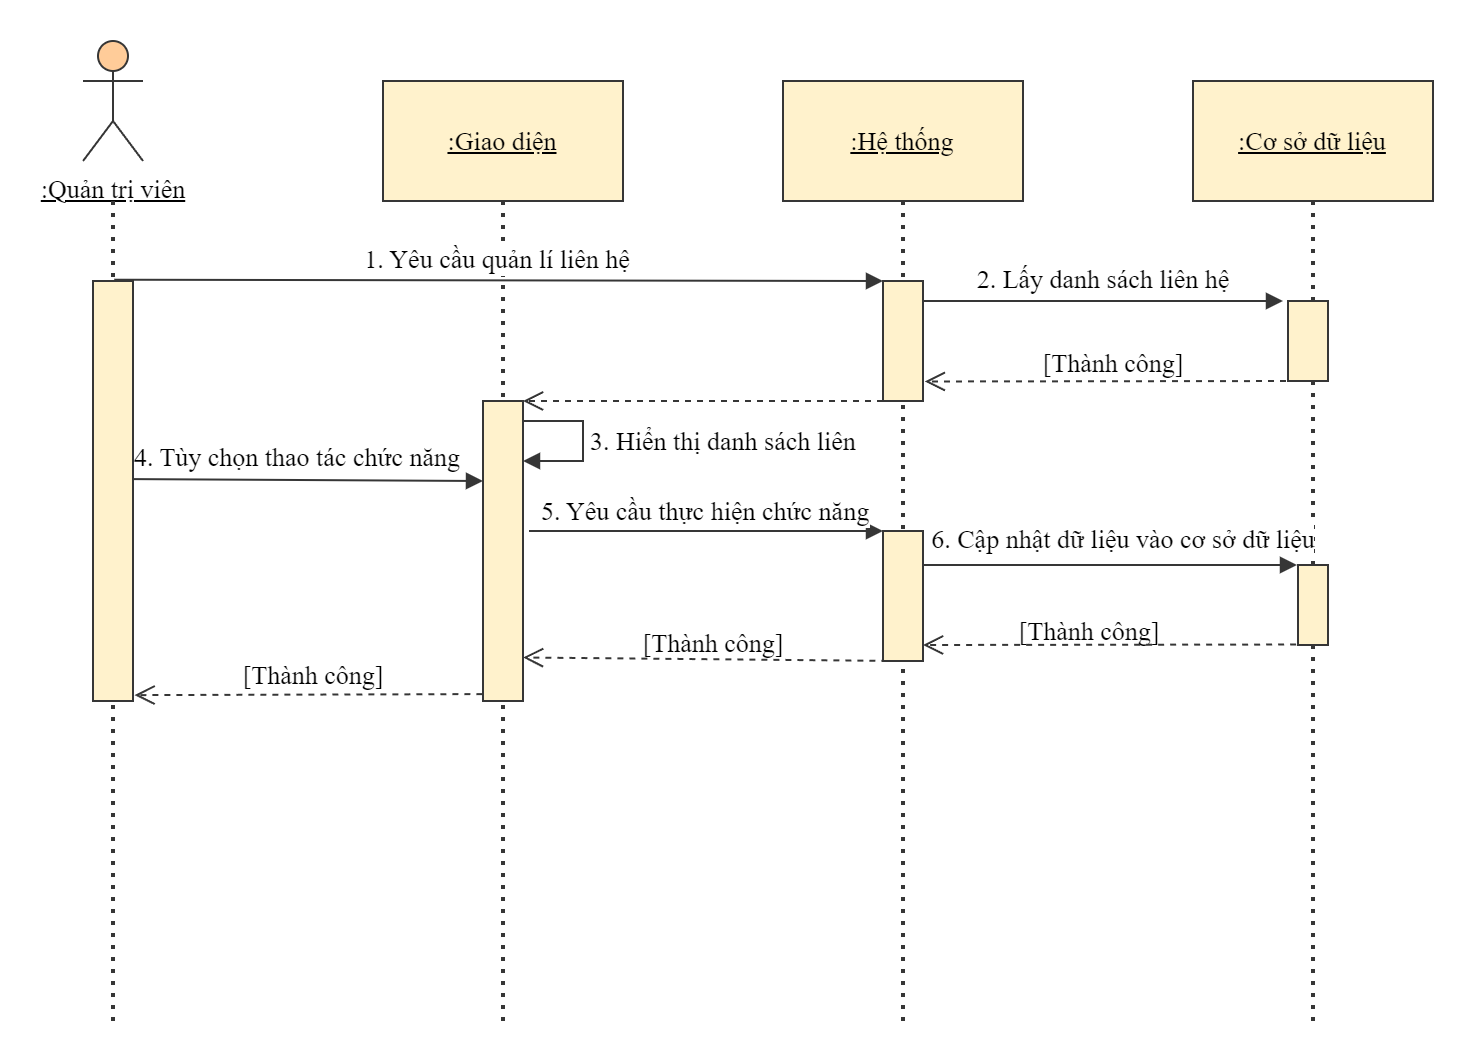

The diagram above was exported from draw.io. Its source (the exported page's mxGraphModel, read from the mxfile embedded in the PNG):
<mxGraphModel dx="25" dy="435" grid="1" gridSize="10" guides="1" tooltips="1" connect="1" arrows="1" fold="1" page="1" pageScale="1" pageWidth="850" pageHeight="1100" math="0" shadow="0">
  <root>
    <mxCell id="0" />
    <mxCell id="1" parent="0" />
    <mxCell id="O2BIRTYaN_6qpPI8iPXg-1" value="&lt;u style=&quot;font-size: 13px;&quot;&gt;&lt;font style=&quot;font-size: 13px;&quot;&gt;:Quản trị viên&lt;/font&gt;&lt;/u&gt;" style="shape=umlActor;verticalLabelPosition=bottom;verticalAlign=top;html=1;fillColor=#FFCC99;strokeColor=#363636;fontFamily=Times New Roman;fontSize=13;" vertex="1" parent="1">
      <mxGeometry x="1000" y="150" width="30" height="60" as="geometry" />
    </mxCell>
    <mxCell id="O2BIRTYaN_6qpPI8iPXg-2" value="" style="line;strokeWidth=2;direction=south;html=1;dashed=1;dashPattern=1 2;strokeColor=#363636;fontFamily=Times New Roman;fontSize=13;" vertex="1" parent="1">
      <mxGeometry x="1010" y="230" width="10" height="410" as="geometry" />
    </mxCell>
    <mxCell id="O2BIRTYaN_6qpPI8iPXg-3" value="&lt;font style=&quot;font-size: 13px;&quot;&gt;&lt;u style=&quot;font-size: 13px;&quot;&gt;:Giao diện&lt;/u&gt;&lt;/font&gt;" style="rounded=0;whiteSpace=wrap;html=1;fillColor=#FFF2CC;strokeColor=#363636;strokeWidth=1;fontFamily=Times New Roman;fontSize=13;" vertex="1" parent="1">
      <mxGeometry x="1150" y="170" width="120" height="60" as="geometry" />
    </mxCell>
    <mxCell id="O2BIRTYaN_6qpPI8iPXg-4" value="&lt;font style=&quot;font-size: 13px;&quot;&gt;&lt;u style=&quot;font-size: 13px;&quot;&gt;:Hệ thống&lt;/u&gt;&lt;/font&gt;" style="rounded=0;whiteSpace=wrap;html=1;fillColor=#FFF2CC;strokeColor=#363636;strokeWidth=1;fontFamily=Times New Roman;fontSize=13;" vertex="1" parent="1">
      <mxGeometry x="1350" y="170" width="120" height="60" as="geometry" />
    </mxCell>
    <mxCell id="O2BIRTYaN_6qpPI8iPXg-5" value="&lt;font style=&quot;font-size: 13px;&quot;&gt;&lt;u style=&quot;font-size: 13px;&quot;&gt;:Cơ sở dữ liệu&lt;/u&gt;&lt;/font&gt;" style="rounded=0;whiteSpace=wrap;html=1;fillColor=#FFF2CC;strokeColor=#363636;strokeWidth=1;fontFamily=Times New Roman;fontSize=13;" vertex="1" parent="1">
      <mxGeometry x="1555" y="170" width="120" height="60" as="geometry" />
    </mxCell>
    <mxCell id="O2BIRTYaN_6qpPI8iPXg-6" value="" style="line;strokeWidth=2;direction=south;html=1;dashed=1;dashPattern=1 2;strokeColor=#363636;fontFamily=Times New Roman;fontSize=13;" vertex="1" parent="1">
      <mxGeometry x="1205" y="230" width="10" height="410" as="geometry" />
    </mxCell>
    <mxCell id="O2BIRTYaN_6qpPI8iPXg-7" value="" style="line;strokeWidth=2;direction=south;html=1;dashed=1;dashPattern=1 2;strokeColor=#363636;fontFamily=Times New Roman;fontSize=13;" vertex="1" parent="1">
      <mxGeometry x="1405" y="230" width="10" height="410" as="geometry" />
    </mxCell>
    <mxCell id="O2BIRTYaN_6qpPI8iPXg-8" value="" style="line;strokeWidth=2;direction=south;html=1;dashed=1;dashPattern=1 2;strokeColor=#363636;fontFamily=Times New Roman;fontSize=13;" vertex="1" parent="1">
      <mxGeometry x="1610" y="230" width="10" height="410" as="geometry" />
    </mxCell>
    <mxCell id="O2BIRTYaN_6qpPI8iPXg-9" value="1. Yêu cầu quản lí liên hệ" style="html=1;verticalAlign=bottom;endArrow=block;curved=0;rounded=0;fillColor=#ffe6cc;strokeColor=#363636;exitX=0.096;exitY=0.438;exitDx=0;exitDy=0;exitPerimeter=0;entryX=0;entryY=0;entryDx=0;entryDy=0;fontFamily=Times New Roman;fontSize=13;" edge="1" parent="1" source="O2BIRTYaN_6qpPI8iPXg-2" target="O2BIRTYaN_6qpPI8iPXg-18">
      <mxGeometry x="-0.0016" width="80" relative="1" as="geometry">
        <mxPoint x="1012.04" y="272.69" as="sourcePoint" />
        <mxPoint x="1210" y="270" as="targetPoint" />
        <mxPoint as="offset" />
      </mxGeometry>
    </mxCell>
    <mxCell id="O2BIRTYaN_6qpPI8iPXg-10" value="3. Hiển thị danh sách liên" style="html=1;align=left;spacingLeft=2;endArrow=block;rounded=1;edgeStyle=orthogonalEdgeStyle;curved=0;rounded=0;fillColor=#ffe6cc;strokeColor=#363636;fontFamily=Times New Roman;fontSize=13;" edge="1" parent="1">
      <mxGeometry x="0.1941" relative="1" as="geometry">
        <mxPoint x="1200" y="340" as="sourcePoint" />
        <Array as="points">
          <mxPoint x="1250" y="340" />
          <mxPoint x="1250" y="360" />
        </Array>
        <mxPoint x="1220" y="360" as="targetPoint" />
        <mxPoint as="offset" />
      </mxGeometry>
    </mxCell>
    <mxCell id="O2BIRTYaN_6qpPI8iPXg-11" value="" style="rounded=0;whiteSpace=wrap;html=1;fillColor=#FFF2CC;strokeColor=#363636;fontFamily=Times New Roman;fontSize=13;" vertex="1" parent="1">
      <mxGeometry x="1200" y="330" width="20" height="150" as="geometry" />
    </mxCell>
    <mxCell id="O2BIRTYaN_6qpPI8iPXg-12" value="4. Tùy chọn thao tác chức năng" style="html=1;verticalAlign=bottom;endArrow=block;curved=0;rounded=0;fillColor=#ffe6cc;strokeColor=#363636;entryX=0;entryY=0;entryDx=0;entryDy=0;exitX=0.339;exitY=0.58;exitDx=0;exitDy=0;exitPerimeter=0;fontFamily=Times New Roman;fontSize=13;" edge="1" parent="1" source="O2BIRTYaN_6qpPI8iPXg-2">
      <mxGeometry width="80" relative="1" as="geometry">
        <mxPoint x="1020" y="380" as="sourcePoint" />
        <mxPoint x="1200" y="370.0000000000002" as="targetPoint" />
      </mxGeometry>
    </mxCell>
    <mxCell id="O2BIRTYaN_6qpPI8iPXg-13" value="5. Yêu cầu thực hiện chức năng" style="html=1;verticalAlign=bottom;endArrow=block;curved=0;rounded=0;fillColor=#ffe6cc;strokeColor=#363636;entryX=0;entryY=0;entryDx=0;entryDy=0;fontFamily=Times New Roman;fontSize=13;" edge="1" parent="1" target="O2BIRTYaN_6qpPI8iPXg-16">
      <mxGeometry y="-1" width="80" relative="1" as="geometry">
        <mxPoint x="1223" y="395" as="sourcePoint" />
        <mxPoint x="1400" y="400.23999999999995" as="targetPoint" />
        <mxPoint as="offset" />
      </mxGeometry>
    </mxCell>
    <mxCell id="O2BIRTYaN_6qpPI8iPXg-14" value="" style="html=1;verticalAlign=bottom;endArrow=open;dashed=1;endSize=8;curved=0;rounded=1;fillColor=#ffe6cc;strokeColor=#363636;exitX=-0.018;exitY=0.538;exitDx=0;exitDy=0;exitPerimeter=0;fontFamily=Times New Roman;fontSize=13;" edge="1" parent="1">
      <mxGeometry x="-0.0044" relative="1" as="geometry">
        <mxPoint x="1408.17" y="460" as="sourcePoint" />
        <mxPoint x="1220" y="458.24" as="targetPoint" />
        <mxPoint as="offset" />
      </mxGeometry>
    </mxCell>
    <mxCell id="O2BIRTYaN_6qpPI8iPXg-15" value="" style="html=1;verticalAlign=bottom;endArrow=open;dashed=1;endSize=8;curved=0;rounded=1;fillColor=#ffe6cc;strokeColor=#363636;exitX=-0.017;exitY=0.977;exitDx=0;exitDy=0;exitPerimeter=0;fontFamily=Times New Roman;fontSize=13;entryX=1.039;entryY=0.986;entryDx=0;entryDy=0;entryPerimeter=0;" edge="1" parent="1" source="O2BIRTYaN_6qpPI8iPXg-11" target="O2BIRTYaN_6qpPI8iPXg-17">
      <mxGeometry relative="1" as="geometry">
        <mxPoint x="1195" y="566.32" as="sourcePoint" />
        <mxPoint x="1025" y="480" as="targetPoint" />
      </mxGeometry>
    </mxCell>
    <mxCell id="O2BIRTYaN_6qpPI8iPXg-16" value="" style="rounded=0;whiteSpace=wrap;html=1;fillColor=#FFF2CC;strokeColor=#363636;fontFamily=Times New Roman;fontSize=13;" vertex="1" parent="1">
      <mxGeometry x="1400" y="395" width="20" height="65" as="geometry" />
    </mxCell>
    <mxCell id="O2BIRTYaN_6qpPI8iPXg-17" value="" style="rounded=0;whiteSpace=wrap;html=1;fillColor=#FFF2CC;strokeColor=#363636;fontFamily=Times New Roman;fontSize=13;" vertex="1" parent="1">
      <mxGeometry x="1005" y="270" width="20" height="210" as="geometry" />
    </mxCell>
    <mxCell id="O2BIRTYaN_6qpPI8iPXg-18" value="" style="rounded=0;whiteSpace=wrap;html=1;fillColor=#FFF2CC;strokeColor=#363636;fontFamily=Times New Roman;fontSize=13;" vertex="1" parent="1">
      <mxGeometry x="1400" y="270" width="20" height="60" as="geometry" />
    </mxCell>
    <mxCell id="O2BIRTYaN_6qpPI8iPXg-19" value="" style="html=1;verticalAlign=bottom;endArrow=open;dashed=1;endSize=8;curved=0;rounded=1;fillColor=#ffe6cc;strokeColor=#363636;entryX=1;entryY=0;entryDx=0;entryDy=0;exitX=0;exitY=1;exitDx=0;exitDy=0;fontFamily=Times New Roman;fontSize=13;" edge="1" parent="1" source="O2BIRTYaN_6qpPI8iPXg-18" target="O2BIRTYaN_6qpPI8iPXg-11">
      <mxGeometry x="-0.0044" relative="1" as="geometry">
        <mxPoint x="1413.17" y="301.76" as="sourcePoint" />
        <mxPoint x="1220.17" y="300.34000000000003" as="targetPoint" />
        <mxPoint as="offset" />
      </mxGeometry>
    </mxCell>
    <mxCell id="O2BIRTYaN_6qpPI8iPXg-20" value="" style="rounded=0;whiteSpace=wrap;html=1;fillColor=#FFF2CC;strokeColor=#363636;fontFamily=Times New Roman;fontSize=13;" vertex="1" parent="1">
      <mxGeometry x="1607.5" y="412" width="15" height="40" as="geometry" />
    </mxCell>
    <mxCell id="O2BIRTYaN_6qpPI8iPXg-21" value="[Thành công]" style="text;html=1;align=center;verticalAlign=middle;resizable=0;points=[];autosize=1;strokeColor=none;fillColor=none;fontFamily=Times New Roman;fontSize=13;" vertex="1" parent="1">
      <mxGeometry x="1270" y="436" width="90" height="30" as="geometry" />
    </mxCell>
    <mxCell id="O2BIRTYaN_6qpPI8iPXg-22" value="[Thành công]" style="text;html=1;align=center;verticalAlign=middle;resizable=0;points=[];autosize=1;strokeColor=none;fillColor=none;fontFamily=Times New Roman;fontSize=13;" vertex="1" parent="1">
      <mxGeometry x="1070" y="452" width="90" height="30" as="geometry" />
    </mxCell>
    <mxCell id="O2BIRTYaN_6qpPI8iPXg-27" value="6. Cập nhật dữ liệu vào cơ sở dữ liệu" style="html=1;verticalAlign=bottom;endArrow=block;curved=0;rounded=0;fillColor=#ffe6cc;strokeColor=#363636;fontFamily=Times New Roman;fontSize=13;" edge="1" parent="1">
      <mxGeometry x="0.0695" y="2" width="80" relative="1" as="geometry">
        <mxPoint x="1420" y="412" as="sourcePoint" />
        <mxPoint x="1607" y="412" as="targetPoint" />
        <mxPoint as="offset" />
      </mxGeometry>
    </mxCell>
    <mxCell id="O2BIRTYaN_6qpPI8iPXg-28" value="[Thành công]" style="text;html=1;align=center;verticalAlign=middle;resizable=0;points=[];autosize=1;strokeColor=none;fillColor=none;fontFamily=Times New Roman;fontSize=13;" vertex="1" parent="1">
      <mxGeometry x="1458.41" y="430" width="90" height="30" as="geometry" />
    </mxCell>
    <mxCell id="O2BIRTYaN_6qpPI8iPXg-29" value="" style="html=1;verticalAlign=bottom;endArrow=open;dashed=1;endSize=8;curved=0;rounded=1;fillColor=#ffe6cc;strokeColor=#363636;exitX=-0.018;exitY=0.538;exitDx=0;exitDy=0;exitPerimeter=0;fontFamily=Times New Roman;fontSize=13;" edge="1" parent="1">
      <mxGeometry x="-0.0044" relative="1" as="geometry">
        <mxPoint x="1606.5800000000002" y="451.76" as="sourcePoint" />
        <mxPoint x="1420" y="452" as="targetPoint" />
        <mxPoint as="offset" />
      </mxGeometry>
    </mxCell>
    <mxCell id="O2BIRTYaN_6qpPI8iPXg-32" value="2. Lấy danh sách liên hệ" style="html=1;verticalAlign=bottom;endArrow=block;curved=0;rounded=0;fillColor=#ffe6cc;strokeColor=#363636;fontFamily=Times New Roman;fontSize=13;" edge="1" parent="1">
      <mxGeometry width="80" relative="1" as="geometry">
        <mxPoint x="1420" y="280" as="sourcePoint" />
        <mxPoint x="1600" y="280" as="targetPoint" />
        <mxPoint as="offset" />
      </mxGeometry>
    </mxCell>
    <mxCell id="O2BIRTYaN_6qpPI8iPXg-33" value="" style="rounded=0;whiteSpace=wrap;html=1;fillColor=#FFF2CC;strokeColor=#363636;fontFamily=Times New Roman;fontSize=13;" vertex="1" parent="1">
      <mxGeometry x="1602.5" y="280" width="20" height="40" as="geometry" />
    </mxCell>
    <mxCell id="O2BIRTYaN_6qpPI8iPXg-34" value="" style="html=1;verticalAlign=bottom;endArrow=open;dashed=1;endSize=8;curved=0;rounded=1;fillColor=#ffe6cc;strokeColor=#363636;exitX=-0.018;exitY=0.538;exitDx=0;exitDy=0;exitPerimeter=0;fontFamily=Times New Roman;fontSize=13;" edge="1" parent="1">
      <mxGeometry x="-0.0044" relative="1" as="geometry">
        <mxPoint x="1607.5000000000002" y="320" as="sourcePoint" />
        <mxPoint x="1420.92" y="320.24" as="targetPoint" />
        <mxPoint as="offset" />
      </mxGeometry>
    </mxCell>
    <mxCell id="O2BIRTYaN_6qpPI8iPXg-35" value="[Thành công]" style="text;html=1;align=center;verticalAlign=middle;resizable=0;points=[];autosize=1;strokeColor=none;fillColor=none;fontFamily=Times New Roman;fontSize=13;" vertex="1" parent="1">
      <mxGeometry x="1470.0000000000002" y="296" width="90" height="30" as="geometry" />
    </mxCell>
  </root>
</mxGraphModel>